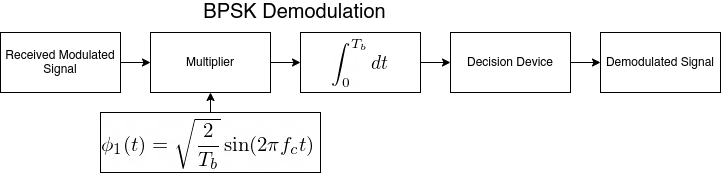

The diagram above was exported from draw.io. Its source (the exported page's mxGraphModel, read from the mxfile embedded in the PNG):
<mxGraphModel dx="2057" dy="461" grid="1" gridSize="10" guides="1" tooltips="1" connect="1" arrows="1" fold="1" page="1" pageScale="1" pageWidth="850" pageHeight="1100" math="0" shadow="0">
  <root>
    <mxCell id="0" />
    <mxCell id="1" parent="0" />
    <mxCell id="1WAqx6RqKXX5b3i3vWKM-206" style="edgeStyle=orthogonalEdgeStyle;rounded=0;orthogonalLoop=1;jettySize=auto;html=1;" edge="1" parent="1" source="1WAqx6RqKXX5b3i3vWKM-207" target="1WAqx6RqKXX5b3i3vWKM-209">
      <mxGeometry relative="1" as="geometry" />
    </mxCell>
    <mxCell id="1WAqx6RqKXX5b3i3vWKM-207" value="Received Modulated Signal" style="whiteSpace=wrap;html=1;" vertex="1" parent="1">
      <mxGeometry x="-30" y="470" width="120" height="60" as="geometry" />
    </mxCell>
    <mxCell id="1WAqx6RqKXX5b3i3vWKM-208" style="edgeStyle=orthogonalEdgeStyle;rounded=0;orthogonalLoop=1;jettySize=auto;html=1;exitX=1;exitY=0.5;exitDx=0;exitDy=0;entryX=0;entryY=0.5;entryDx=0;entryDy=0;" edge="1" parent="1" source="1WAqx6RqKXX5b3i3vWKM-209" target="1WAqx6RqKXX5b3i3vWKM-211">
      <mxGeometry relative="1" as="geometry" />
    </mxCell>
    <mxCell id="1WAqx6RqKXX5b3i3vWKM-209" value="Multiplier" style="whiteSpace=wrap;html=1;" vertex="1" parent="1">
      <mxGeometry x="120" y="470" width="120" height="60" as="geometry" />
    </mxCell>
    <mxCell id="1WAqx6RqKXX5b3i3vWKM-210" style="edgeStyle=orthogonalEdgeStyle;rounded=0;orthogonalLoop=1;jettySize=auto;html=1;exitX=1;exitY=0.5;exitDx=0;exitDy=0;entryX=0;entryY=0.5;entryDx=0;entryDy=0;" edge="1" parent="1" source="1WAqx6RqKXX5b3i3vWKM-211" target="1WAqx6RqKXX5b3i3vWKM-217">
      <mxGeometry relative="1" as="geometry" />
    </mxCell>
    <mxCell id="1WAqx6RqKXX5b3i3vWKM-211" value="" style="whiteSpace=wrap;html=1;align=center;" vertex="1" parent="1">
      <mxGeometry x="270" y="470" width="120" height="60" as="geometry" />
    </mxCell>
    <mxCell id="1WAqx6RqKXX5b3i3vWKM-212" value="" style="group" vertex="1" connectable="0" parent="1">
      <mxGeometry x="70" y="550" width="220" height="60" as="geometry" />
    </mxCell>
    <mxCell id="1WAqx6RqKXX5b3i3vWKM-213" value="" style="whiteSpace=wrap;html=1;align=center;" vertex="1" parent="1WAqx6RqKXX5b3i3vWKM-212">
      <mxGeometry width="220" height="60" as="geometry" />
    </mxCell>
    <mxCell id="1WAqx6RqKXX5b3i3vWKM-214" value="&lt;meta http-equiv=&quot;content-type&quot; content=&quot;text/html; charset=utf-8&quot;&gt;&lt;img src=&quot;http://latex2png.com/pngs/3186e9ef0446a733e940a470d7365c57.png&quot;&gt;" style="text;whiteSpace=wrap;html=1;" vertex="1" parent="1WAqx6RqKXX5b3i3vWKM-212">
      <mxGeometry width="30" height="30" as="geometry" />
    </mxCell>
    <mxCell id="1WAqx6RqKXX5b3i3vWKM-215" style="edgeStyle=orthogonalEdgeStyle;rounded=0;orthogonalLoop=1;jettySize=auto;html=1;exitX=0.5;exitY=0;exitDx=0;exitDy=0;entryX=0.5;entryY=1;entryDx=0;entryDy=0;" edge="1" parent="1" source="1WAqx6RqKXX5b3i3vWKM-213" target="1WAqx6RqKXX5b3i3vWKM-209">
      <mxGeometry relative="1" as="geometry" />
    </mxCell>
    <mxCell id="1WAqx6RqKXX5b3i3vWKM-216" style="edgeStyle=orthogonalEdgeStyle;rounded=0;orthogonalLoop=1;jettySize=auto;html=1;exitX=1;exitY=0.5;exitDx=0;exitDy=0;entryX=0;entryY=0.5;entryDx=0;entryDy=0;" edge="1" parent="1" source="1WAqx6RqKXX5b3i3vWKM-217" target="1WAqx6RqKXX5b3i3vWKM-219">
      <mxGeometry relative="1" as="geometry" />
    </mxCell>
    <mxCell id="1WAqx6RqKXX5b3i3vWKM-217" value="Decision Device" style="whiteSpace=wrap;html=1;align=center;" vertex="1" parent="1">
      <mxGeometry x="420" y="470" width="120" height="60" as="geometry" />
    </mxCell>
    <mxCell id="1WAqx6RqKXX5b3i3vWKM-218" value="&lt;meta http-equiv=&quot;content-type&quot; content=&quot;text/html; charset=utf-8&quot;&gt;&lt;img src=&quot;http://latex2png.com/pngs/a6a19e49a861379f420df9f6a4430d3a.png&quot;&gt;" style="text;whiteSpace=wrap;html=1;" vertex="1" parent="1">
      <mxGeometry x="300" y="470" width="30" height="30" as="geometry" />
    </mxCell>
    <mxCell id="1WAqx6RqKXX5b3i3vWKM-219" value="Demodulated Signal" style="whiteSpace=wrap;html=1;align=center;" vertex="1" parent="1">
      <mxGeometry x="570" y="470" width="120" height="60" as="geometry" />
    </mxCell>
    <mxCell id="1WAqx6RqKXX5b3i3vWKM-220" value="&lt;font style=&quot;font-size: 20px&quot;&gt;BPSK Demodulation&lt;/font&gt;" style="text;html=1;align=center;verticalAlign=middle;resizable=0;points=[];autosize=1;" vertex="1" parent="1">
      <mxGeometry x="164" y="440" width="200" height="20" as="geometry" />
    </mxCell>
  </root>
</mxGraphModel>